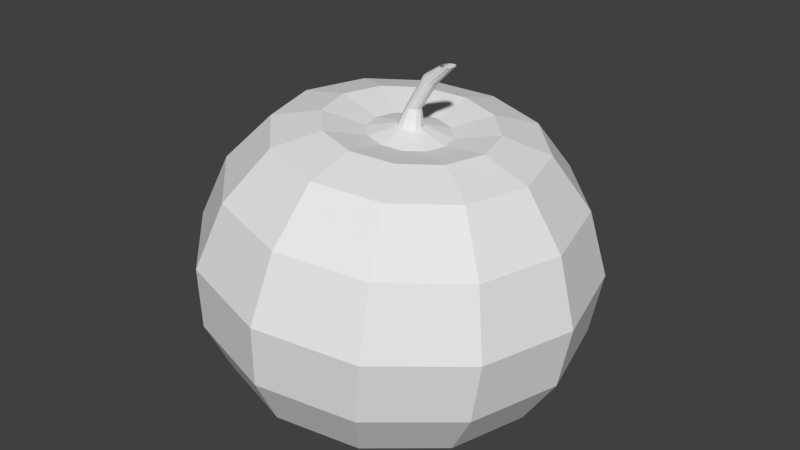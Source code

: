 # Source: pumpkinProduct.blend  (saved by Blender 2.76.0; exported with 4.5.12 LTS)
import bpy
from mathutils import Matrix  # noqa: F401  (used for matrix-valued properties, if any)

bpy.ops.wm.read_factory_settings(use_empty=True)
scene = bpy.context.scene
scene.name = 'Scene'

# ---- collections
col_collection_1 = bpy.data.collections.new('Collection 1'); scene.collection.children.link(col_collection_1)

# ---- world
world_world = bpy.data.worlds.new('World'); scene.world = world_world
world_world.color = (0.05088, 0.05088, 0.05088)
world_world.use_sun_shadow = False
world_world.sun_shadow_jitter_overblur = 0.0
world_world.cycles.sampling_method = 'MANUAL'
world_world.cycles.sample_map_resolution = 256

# ---- meshes
me_sphere = bpy.data.meshes.new('Sphere')
me_sphere.from_pydata([(-0.08966, 2.222e-08, 0.1283), (-0.1103, 2.182e-08, 0.1347), (-0.1341, 2.128e-08, 0.1308), (-0.1574, 2.075e-08, 0.1082), (-0.1725, 2.039e-08, 0.07692), (-0.1726, 2.037e-08, 0.04491), (-0.1612, 2.054e-08, 0.01688), (-0.1404, 2.082e-08, 0.003988), (-0.1127, 2.119e-08, 0.003472), (-0.08699, 0.01001, 0.128), (-0.1048, 0.0206, 0.1341), (-0.1255, 0.03226, 0.1299), (-0.146, 0.04275, 0.1071), (-0.1595, 0.0487, 0.07564), (-0.16, 0.0472, 0.04367), (-0.1505, 0.04015, 0.01582), (-0.1326, 0.02917, 0.003222), (-0.1086, 0.01533, 0.003069), (-0.0797, 0.01734, 0.1273), (-0.08981, 0.03567, 0.1326), (-0.102, 0.05587, 0.1276), (-0.1149, 0.07404, 0.104), (-0.124, 0.08434, 0.07215), (-0.1256, 0.08174, 0.04029), (-0.1213, 0.06954, 0.01294), (-0.1114, 0.05052, 0.001127), (-0.0974, 0.02656, 0.001968), (-0.06974, 0.02002, 0.1263), (-0.06931, 0.04119, 0.1306), (-0.06992, 0.06451, 0.1245), (-0.07235, 0.08549, 0.09984), (-0.07555, 0.09739, 0.06737), (-0.07867, 0.09439, 0.03566), (-0.0813, 0.08029, 0.008999), (-0.08236, 0.05834, -0.001734), (-0.08214, 0.03067, 0.0004634), (-0.05978, 0.01734, 0.1253), (-0.04881, 0.03567, 0.1286), (-0.03782, 0.05587, 0.1213), (-0.02981, 0.07404, 0.09564), (-0.02708, 0.08434, 0.06259), (-0.0317, 0.08174, 0.03103), (-0.04135, 0.06954, 0.005061), (-0.05333, 0.05052, -0.004595), (-0.06688, 0.02656, -0.001041), (-0.05248, 0.01001, 0.1246), (-0.03381, 0.0206, 0.1271), (-0.01432, 0.03226, 0.119), (0.001335, 0.04275, 0.09257), (0.008391, 0.0487, 0.0591), (0.002678, 0.0472, 0.02764), (-0.0121, 0.04015, 0.002179), (-0.03208, 0.02917, -0.006689), (-0.05571, 0.01533, -0.002142), (-0.04981, 2.365e-08, 0.1243), (-0.02832, 2.179e-08, 0.1266), (-0.005715, 1.696e-08, 0.1181), (0.01273, 2.157e-08, 0.09145), (0.02138, 1.561e-08, 0.05782), (0.01526, 2.128e-08, 0.0264), (-0.001393, 1.516e-08, 0.001123), (-0.0243, 1.782e-08, -0.007456), (-0.05162, 2.337e-08, -0.002545), (-0.05248, -0.01001, 0.1246), (-0.03381, -0.0206, 0.1271), (-0.01432, -0.03226, 0.119), (0.001335, -0.04275, 0.09257), (0.008391, -0.0487, 0.0591), (0.002678, -0.04719, 0.02764), (-0.0121, -0.04015, 0.002179), (-0.03208, -0.02917, -0.006689), (-0.05571, -0.01533, -0.002142), (-0.05978, -0.01734, 0.1253), (-0.04881, -0.03567, 0.1286), (-0.03782, -0.05587, 0.1213), (-0.02981, -0.07404, 0.09564), (-0.02708, -0.08434, 0.06259), (-0.0317, -0.08174, 0.03103), (-0.04135, -0.06954, 0.005061), (-0.05333, -0.05052, -0.004595), (-0.06688, -0.02656, -0.001041), (-0.08177, 2.159e-08, 0.004174), (-0.06974, -0.02002, 0.1263), (-0.06931, -0.04119, 0.1306), (-0.06992, -0.06451, 0.1245), (-0.07235, -0.08549, 0.09984), (-0.07555, -0.09739, 0.06737), (-0.07867, -0.09439, 0.03566), (-0.0813, -0.08029, 0.008999), (-0.08236, -0.05834, -0.001734), (-0.08214, -0.03067, 0.0004634), (-0.07545, 2.291e-08, 0.1306), (-0.0797, -0.01734, 0.1273), (-0.08981, -0.03567, 0.1326), (-0.102, -0.05587, 0.1276), (-0.1149, -0.07404, 0.104), (-0.124, -0.08434, 0.07215), (-0.1256, -0.08174, 0.04029), (-0.1213, -0.06954, 0.01294), (-0.1114, -0.05052, 0.001127), (-0.0974, -0.02656, 0.001968), (-0.08699, -0.01001, 0.128), (-0.1048, -0.0206, 0.1341), (-0.1255, -0.03226, 0.1299), (-0.146, -0.04275, 0.1071), (-0.1595, -0.0487, 0.07564), (-0.16, -0.04719, 0.04367), (-0.1505, -0.04015, 0.01582), (-0.1326, -0.02917, 0.003222), (-0.1086, -0.01533, 0.003069), (-0.07464, 0.003052, 0.1305), (-0.07241, 0.005287, 0.1303), (-0.06938, 0.006104, 0.13), (-0.06634, 0.005287, 0.1297), (-0.06411, 0.003052, 0.1294), (-0.0633, 2.335e-08, 0.1294), (-0.06411, -0.003052, 0.1294), (-0.06634, -0.005287, 0.1297), (-0.06938, -0.006104, 0.13), (-0.07241, -0.005287, 0.1303), (-0.07464, -0.003052, 0.1305), (-0.07101, 2.193e-08, 0.1392), (-0.07053, 0.0018, 0.1392), (-0.06922, 0.003118, 0.139), (-0.06743, 0.0036, 0.1389), (-0.06564, 0.003118, 0.1387), (-0.06433, 0.0018, 0.1386), (-0.06385, 2.219e-08, 0.1385), (-0.06433, -0.0018, 0.1386), (-0.06564, -0.003118, 0.1387), (-0.06743, -0.0036, 0.1389), (-0.06922, -0.003118, 0.139), (-0.07053, -0.0018, 0.1392), (-0.06148, 1.98e-08, 0.1555), (-0.06108, 0.0018, 0.1552), (-0.05999, 0.003118, 0.1545), (-0.0585, 0.0036, 0.1535), (-0.05702, 0.003118, 0.1525), (-0.05593, 0.0018, 0.1517), (-0.05553, 2.05e-08, 0.1515), (-0.05593, -0.0018, 0.1517), (-0.05702, -0.003118, 0.1525), (-0.0585, -0.0036, 0.1535), (-0.05999, -0.003118, 0.1545), (-0.06108, -0.0018, 0.1552), (-0.05274, 1.903e-08, 0.1614), (-0.05226, 0.0018, 0.1615), (-0.05094, 0.003118, 0.1615), (-0.04915, 0.0036, 0.1617), (-0.04735, 0.003118, 0.1618), (-0.04603, 0.0018, 0.1618), (-0.04555, 1.914e-08, 0.1619), (-0.04603, -0.0018, 0.1618), (-0.04735, -0.003118, 0.1618), (-0.04915, -0.0036, 0.1617), (-0.05094, -0.003118, 0.1615), (-0.05226, -0.0018, 0.1615)], [], [(3, 2, 11, 12), (7, 6, 15, 16), (4, 3, 12, 13), (1, 0, 9, 10), (8, 7, 16, 17), (5, 4, 13, 14), (2, 1, 10, 11), (6, 5, 14, 15), (16, 15, 24, 25), (13, 12, 21, 22), (10, 9, 18, 19), (17, 16, 25, 26), (14, 13, 22, 23), (11, 10, 19, 20), (15, 14, 23, 24), (12, 11, 20, 21), (24, 23, 32, 33), (21, 20, 29, 30), (25, 24, 33, 34), (22, 21, 30, 31), (19, 18, 27, 28), (26, 25, 34, 35), (23, 22, 31, 32), (20, 19, 28, 29), (29, 28, 37, 38), (33, 32, 41, 42), (30, 29, 38, 39), (34, 33, 42, 43), (31, 30, 39, 40), (28, 27, 36, 37), (35, 34, 43, 44), (32, 31, 40, 41), (41, 40, 49, 50), (38, 37, 46, 47), (42, 41, 50, 51), (39, 38, 47, 48), (43, 42, 51, 52), (40, 39, 48, 49), (37, 36, 45, 46), (44, 43, 52, 53), (46, 45, 54, 55), (53, 52, 61, 62), (50, 49, 58, 59), (47, 46, 55, 56), (51, 50, 59, 60), (48, 47, 56, 57), (52, 51, 60, 61), (49, 48, 57, 58), (61, 60, 69, 70), (58, 57, 66, 67), (55, 54, 63, 64), (62, 61, 70, 71), (59, 58, 67, 68), (56, 55, 64, 65), (60, 59, 68, 69), (57, 56, 65, 66), (66, 65, 74, 75), (70, 69, 78, 79), (67, 66, 75, 76), (64, 63, 72, 73), (71, 70, 79, 80), (68, 67, 76, 77), (65, 64, 73, 74), (69, 68, 77, 78), (78, 77, 87, 88), (75, 74, 84, 85), (79, 78, 88, 89), (76, 75, 85, 86), (73, 72, 82, 83), (80, 79, 89, 90), (77, 76, 86, 87), (74, 73, 83, 84), (84, 83, 93, 94), (88, 87, 97, 98), (85, 84, 94, 95), (89, 88, 98, 99), (86, 85, 95, 96), (83, 82, 92, 93), (90, 89, 99, 100), (87, 86, 96, 97), (100, 99, 108, 109), (97, 96, 105, 106), (94, 93, 102, 103), (98, 97, 106, 107), (95, 94, 103, 104), (99, 98, 107, 108), (96, 95, 104, 105), (93, 92, 101, 102), (72, 63, 116, 117), (81, 8, 17), (36, 27, 112, 113), (81, 17, 26), (9, 0, 91, 110), (81, 26, 35), (81, 35, 44), (0, 101, 120, 91), (81, 44, 53), (63, 54, 115, 116), (81, 53, 62), (82, 72, 117, 118), (81, 62, 71), (92, 82, 118, 119), (54, 45, 114, 115), (81, 71, 80), (27, 18, 111, 112), (81, 80, 90), (81, 90, 100), (18, 9, 110, 111), (81, 100, 109), (45, 36, 113, 114), (105, 104, 3, 4), (102, 101, 0, 1), (109, 108, 7, 8), (106, 105, 4, 5), (103, 102, 1, 2), (81, 109, 8), (107, 106, 5, 6), (104, 103, 2, 3), (101, 92, 119, 120), (108, 107, 6, 7), (115, 114, 126, 127), (111, 110, 122, 123), (120, 119, 131, 132), (113, 112, 124, 125), (118, 117, 129, 130), (116, 115, 127, 128), (114, 113, 125, 126), (119, 118, 130, 131), (112, 111, 123, 124), (91, 120, 132, 121), (117, 116, 128, 129), (110, 91, 121, 122), (132, 131, 143, 144), (125, 124, 136, 137), (128, 127, 139, 140), (131, 130, 142, 143), (124, 123, 135, 136), (127, 126, 138, 139), (130, 129, 141, 142), (123, 122, 134, 135), (121, 132, 144, 133), (126, 125, 137, 138), (129, 128, 140, 141), (122, 121, 133, 134), (134, 133, 145, 146), (144, 143, 155, 156), (137, 136, 148, 149), (140, 139, 151, 152), (143, 142, 154, 155), (136, 135, 147, 148), (139, 138, 150, 151), (142, 141, 153, 154), (135, 134, 146, 147), (133, 144, 156, 145), (138, 137, 149, 150), (141, 140, 152, 153)])
_uv = me_sphere.uv_layers.new(name='UVMap')
_uv.uv.foreach_set('vector', [0.4708, 0.9385, 0.4826, 0.9499, 0.4869, 0.9495, 0.4766, 0.938, 0.4794, 0.8858, 0.4689, 0.8923, 0.4743, 0.8918, 0.4833, 0.8854, 0.4632, 0.9227, 0.4708, 0.9385, 0.4766, 0.938, 0.4697, 0.922, 0.4946, 0.9519, 0.5051, 0.9487, 0.5064, 0.9485, 0.4974, 0.9516, 0.4934, 0.8855, 0.4794, 0.8858, 0.4833, 0.8854, 0.4955, 0.8853, 0.4631, 0.9065, 0.4632, 0.9227, 0.4697, 0.922, 0.4695, 0.9059, 0.4826, 0.9499, 0.4946, 0.9519, 0.4974, 0.9516, 0.4869, 0.9495, 0.4689, 0.8923, 0.4631, 0.9065, 0.4695, 0.9059, 0.4743, 0.8918, 0.4833, 0.8854, 0.4743, 0.8918, 0.4891, 0.8903, 0.4941, 0.8843, 0.4697, 0.922, 0.4766, 0.938, 0.4923, 0.9364, 0.4877, 0.9203, 0.4974, 0.9516, 0.5064, 0.9485, 0.5101, 0.9482, 0.505, 0.9509, 0.4955, 0.8853, 0.4833, 0.8854, 0.4941, 0.8843, 0.5012, 0.8848, 0.4695, 0.9059, 0.4697, 0.922, 0.4877, 0.9203, 0.4869, 0.9042, 0.4869, 0.9495, 0.4974, 0.9516, 0.505, 0.9509, 0.4988, 0.9483, 0.4743, 0.8918, 0.4695, 0.9059, 0.4869, 0.9042, 0.4891, 0.8903, 0.4766, 0.938, 0.4869, 0.9495, 0.4988, 0.9483, 0.4923, 0.9364, 0.4891, 0.8903, 0.4869, 0.9042, 0.5106, 0.9018, 0.5093, 0.8883, 0.4923, 0.9364, 0.4988, 0.9483, 0.5151, 0.9467, 0.5138, 0.9343, 0.4941, 0.8843, 0.4891, 0.8903, 0.5093, 0.8883, 0.5088, 0.8829, 0.4877, 0.9203, 0.4923, 0.9364, 0.5138, 0.9343, 0.5122, 0.9179, 0.505, 0.9509, 0.5101, 0.9482, 0.5151, 0.9477, 0.5154, 0.9499, 0.5012, 0.8848, 0.4941, 0.8843, 0.5088, 0.8829, 0.5089, 0.884, 0.4869, 0.9042, 0.4877, 0.9203, 0.5122, 0.9179, 0.5106, 0.9018, 0.4988, 0.9483, 0.505, 0.9509, 0.5154, 0.9499, 0.5151, 0.9467, 0.5151, 0.9467, 0.5154, 0.9499, 0.5257, 0.9488, 0.5313, 0.9451, 0.5093, 0.8883, 0.5106, 0.9018, 0.5344, 0.8995, 0.5295, 0.8863, 0.5138, 0.9343, 0.5151, 0.9467, 0.5313, 0.9451, 0.5353, 0.9322, 0.5088, 0.8829, 0.5093, 0.8883, 0.5295, 0.8863, 0.5234, 0.8815, 0.5122, 0.9179, 0.5138, 0.9343, 0.5353, 0.9322, 0.5367, 0.9154, 0.5154, 0.9499, 0.5151, 0.9477, 0.5202, 0.9472, 0.5257, 0.9488, 0.5089, 0.884, 0.5088, 0.8829, 0.5234, 0.8815, 0.5166, 0.8833, 0.5106, 0.9018, 0.5122, 0.9179, 0.5367, 0.9154, 0.5344, 0.8995, 0.5344, 0.8995, 0.5367, 0.9154, 0.5547, 0.9137, 0.5518, 0.8978, 0.5313, 0.9451, 0.5257, 0.9488, 0.5333, 0.9481, 0.5432, 0.944, 0.5295, 0.8863, 0.5344, 0.8995, 0.5518, 0.8978, 0.5443, 0.8849, 0.5353, 0.9322, 0.5313, 0.9451, 0.5432, 0.944, 0.5511, 0.9306, 0.5234, 0.8815, 0.5295, 0.8863, 0.5443, 0.8849, 0.5342, 0.8804, 0.5367, 0.9154, 0.5353, 0.9322, 0.5511, 0.9306, 0.5547, 0.9137, 0.5257, 0.9488, 0.5202, 0.9472, 0.5239, 0.9468, 0.5333, 0.9481, 0.5166, 0.8833, 0.5234, 0.8815, 0.5342, 0.8804, 0.5222, 0.8827, 0.5333, 0.9481, 0.5239, 0.9468, 0.5252, 0.9467, 0.5361, 0.9478, 0.5222, 0.8827, 0.5342, 0.8804, 0.5381, 0.88, 0.5243, 0.8825, 0.5518, 0.8978, 0.5547, 0.9137, 0.5612, 0.913, 0.5581, 0.8971, 0.5432, 0.944, 0.5333, 0.9481, 0.5361, 0.9478, 0.5475, 0.9435, 0.5443, 0.8849, 0.5518, 0.8978, 0.5581, 0.8971, 0.5497, 0.8843, 0.5511, 0.9306, 0.5432, 0.944, 0.5475, 0.9435, 0.5569, 0.93, 0.5342, 0.8804, 0.5443, 0.8849, 0.5497, 0.8843, 0.5381, 0.88, 0.5547, 0.9137, 0.5511, 0.9306, 0.5569, 0.93, 0.5612, 0.913, 0.5381, 0.88, 0.5497, 0.8843, 0.5443, 0.8849, 0.5342, 0.8804, 0.5612, 0.913, 0.5569, 0.93, 0.5511, 0.9306, 0.5547, 0.9137, 0.5361, 0.9478, 0.5252, 0.9467, 0.5239, 0.9468, 0.5333, 0.9481, 0.5243, 0.8825, 0.5381, 0.88, 0.5342, 0.8804, 0.5222, 0.8827, 0.5581, 0.8971, 0.5612, 0.913, 0.5547, 0.9137, 0.5518, 0.8978, 0.5475, 0.9435, 0.5361, 0.9478, 0.5333, 0.9481, 0.5432, 0.944, 0.5497, 0.8843, 0.5581, 0.8971, 0.5518, 0.8978, 0.5443, 0.8849, 0.5569, 0.93, 0.5475, 0.9435, 0.5432, 0.944, 0.5511, 0.9306, 0.5511, 0.9306, 0.5432, 0.944, 0.5313, 0.9451, 0.5353, 0.9322, 0.5342, 0.8804, 0.5443, 0.8849, 0.5295, 0.8863, 0.5234, 0.8815, 0.5547, 0.9137, 0.5511, 0.9306, 0.5353, 0.9322, 0.5367, 0.9154, 0.5333, 0.9481, 0.5239, 0.9468, 0.5202, 0.9472, 0.5257, 0.9488, 0.5222, 0.8827, 0.5342, 0.8804, 0.5234, 0.8815, 0.5166, 0.8833, 0.5518, 0.8978, 0.5547, 0.9137, 0.5367, 0.9154, 0.5344, 0.8995, 0.5432, 0.944, 0.5333, 0.9481, 0.5257, 0.9488, 0.5313, 0.9451, 0.5443, 0.8849, 0.5518, 0.8978, 0.5344, 0.8995, 0.5295, 0.8863, 0.5295, 0.8863, 0.5344, 0.8995, 0.5106, 0.9018, 0.5093, 0.8883, 0.5353, 0.9322, 0.5313, 0.9451, 0.5151, 0.9467, 0.5138, 0.9343, 0.5234, 0.8815, 0.5295, 0.8863, 0.5093, 0.8883, 0.5088, 0.8829, 0.5367, 0.9154, 0.5353, 0.9322, 0.5138, 0.9343, 0.5122, 0.9179, 0.5257, 0.9488, 0.5202, 0.9472, 0.5151, 0.9477, 0.5154, 0.9499, 0.5166, 0.8833, 0.5234, 0.8815, 0.5088, 0.8829, 0.5089, 0.884, 0.5344, 0.8995, 0.5367, 0.9154, 0.5122, 0.9179, 0.5106, 0.9018, 0.5313, 0.9451, 0.5257, 0.9488, 0.5154, 0.9499, 0.5151, 0.9467, 0.5151, 0.9467, 0.5154, 0.9499, 0.505, 0.9509, 0.4988, 0.9483, 0.5093, 0.8883, 0.5106, 0.9018, 0.4869, 0.9042, 0.4891, 0.8903, 0.5138, 0.9343, 0.5151, 0.9467, 0.4988, 0.9483, 0.4923, 0.9364, 0.5088, 0.8829, 0.5093, 0.8883, 0.4891, 0.8903, 0.4941, 0.8843, 0.5122, 0.9179, 0.5138, 0.9343, 0.4923, 0.9364, 0.4877, 0.9203, 0.5154, 0.9499, 0.5151, 0.9477, 0.5101, 0.9482, 0.505, 0.9509, 0.5089, 0.884, 0.5088, 0.8829, 0.4941, 0.8843, 0.5012, 0.8848, 0.5106, 0.9018, 0.5122, 0.9179, 0.4877, 0.9203, 0.4869, 0.9042, 0.5012, 0.8848, 0.4941, 0.8843, 0.4833, 0.8854, 0.4955, 0.8853, 0.4869, 0.9042, 0.4877, 0.9203, 0.4697, 0.922, 0.4695, 0.9059, 0.4988, 0.9483, 0.505, 0.9509, 0.4974, 0.9516, 0.4869, 0.9495, 0.4891, 0.8903, 0.4869, 0.9042, 0.4695, 0.9059, 0.4743, 0.8918, 0.4923, 0.9364, 0.4988, 0.9483, 0.4869, 0.9495, 0.4766, 0.938, 0.4941, 0.8843, 0.4891, 0.8903, 0.4743, 0.8918, 0.4833, 0.8854, 0.4877, 0.9203, 0.4923, 0.9364, 0.4766, 0.938, 0.4697, 0.922, 0.505, 0.9509, 0.5101, 0.9482, 0.5064, 0.9485, 0.4974, 0.9516, 0.5127, 0.5293, 0.5243, 0.5282, 0.5057, 0.5359, 0.5022, 0.5363, 0.5091, 0.8859, 0.4934, 0.8855, 0.4955, 0.8853, 0.5127, 0.5293, 0.4968, 0.5309, 0.4973, 0.5368, 0.5022, 0.5363, 0.5091, 0.8859, 0.4955, 0.8853, 0.5012, 0.8848, 0.4692, 0.5336, 0.4649, 0.5341, 0.4876, 0.5377, 0.4889, 0.5376, 0.5091, 0.8859, 0.5012, 0.8848, 0.5089, 0.884, 0.5091, 0.8859, 0.5089, 0.884, 0.5166, 0.8833, 0.4649, 0.5341, 0.4692, 0.5336, 0.4889, 0.5376, 0.4876, 0.5377, 0.5091, 0.8859, 0.5166, 0.8833, 0.5222, 0.8827, 0.5243, 0.5282, 0.5286, 0.5278, 0.507, 0.5358, 0.5057, 0.5359, 0.5091, 0.8859, 0.5222, 0.8827, 0.5243, 0.8825, 0.4968, 0.5309, 0.5127, 0.5293, 0.5022, 0.5363, 0.4973, 0.5368, 0.5091, 0.8859, 0.5243, 0.8825, 0.5222, 0.8827, 0.4808, 0.5325, 0.4968, 0.5309, 0.4973, 0.5368, 0.4925, 0.5373, 0.5286, 0.5278, 0.5243, 0.5282, 0.5057, 0.5359, 0.507, 0.5358, 0.5091, 0.8859, 0.5222, 0.8827, 0.5166, 0.8833, 0.4968, 0.5309, 0.4808, 0.5325, 0.4925, 0.5373, 0.4973, 0.5368, 0.5091, 0.8859, 0.5166, 0.8833, 0.5089, 0.884, 0.5091, 0.8859, 0.5089, 0.884, 0.5012, 0.8848, 0.4808, 0.5325, 0.4692, 0.5336, 0.4889, 0.5376, 0.4925, 0.5373, 0.5091, 0.8859, 0.5012, 0.8848, 0.4955, 0.8853, 0.5243, 0.5282, 0.5127, 0.5293, 0.5022, 0.5363, 0.5057, 0.5359, 0.4697, 0.922, 0.4766, 0.938, 0.4708, 0.9385, 0.4632, 0.9227, 0.4974, 0.9516, 0.5064, 0.9485, 0.5051, 0.9487, 0.4946, 0.9519, 0.4955, 0.8853, 0.4833, 0.8854, 0.4794, 0.8858, 0.4934, 0.8855, 0.4695, 0.9059, 0.4697, 0.922, 0.4632, 0.9227, 0.4631, 0.9065, 0.4869, 0.9495, 0.4974, 0.9516, 0.4946, 0.9519, 0.4826, 0.9499, 0.5091, 0.8859, 0.4955, 0.8853, 0.4934, 0.8855, 0.4743, 0.8918, 0.4695, 0.9059, 0.4631, 0.9065, 0.4689, 0.8923, 0.4766, 0.938, 0.4869, 0.9495, 0.4826, 0.9499, 0.4708, 0.9385, 0.4692, 0.5336, 0.4808, 0.5325, 0.4925, 0.5373, 0.4889, 0.5376, 0.4833, 0.8854, 0.4743, 0.8918, 0.4689, 0.8923, 0.4794, 0.8858, 0.671, 0.9148, 0.6702, 0.9148, 0.67, 0.9237, 0.6704, 0.9236, 0.6621, 0.9156, 0.66, 0.9158, 0.664, 0.9243, 0.6652, 0.9241, 0.66, 0.9158, 0.6621, 0.9156, 0.6652, 0.9241, 0.664, 0.9243, 0.668, 0.9151, 0.6651, 0.9153, 0.667, 0.924, 0.6687, 0.9238, 0.6651, 0.9153, 0.668, 0.9151, 0.6687, 0.9238, 0.667, 0.924, 0.6702, 0.9148, 0.671, 0.9148, 0.6704, 0.9236, 0.67, 0.9237, 0.6702, 0.9148, 0.668, 0.9151, 0.6687, 0.9238, 0.67, 0.9237, 0.6621, 0.9156, 0.6651, 0.9153, 0.667, 0.924, 0.6652, 0.9241, 0.6651, 0.9153, 0.6621, 0.9156, 0.6652, 0.9241, 0.667, 0.924, 0.6592, 0.9159, 0.66, 0.9158, 0.664, 0.9243, 0.6635, 0.9243, 0.668, 0.9151, 0.6702, 0.9148, 0.67, 0.9237, 0.6687, 0.9238, 0.66, 0.9158, 0.6592, 0.9159, 0.6635, 0.9243, 0.664, 0.9243, 0.664, 0.9243, 0.6652, 0.9241, 0.6742, 0.9391, 0.6731, 0.9398, 0.6687, 0.9238, 0.667, 0.924, 0.6756, 0.9381, 0.677, 0.9371, 0.67, 0.9237, 0.6704, 0.9236, 0.6785, 0.9361, 0.6781, 0.9364, 0.6652, 0.9241, 0.667, 0.924, 0.6756, 0.9381, 0.6742, 0.9391, 0.667, 0.924, 0.6652, 0.9241, 0.6742, 0.9391, 0.6756, 0.9381, 0.6704, 0.9236, 0.67, 0.9237, 0.6781, 0.9364, 0.6785, 0.9361, 0.667, 0.924, 0.6687, 0.9238, 0.677, 0.9371, 0.6756, 0.9381, 0.6652, 0.9241, 0.664, 0.9243, 0.6731, 0.9398, 0.6742, 0.9391, 0.6635, 0.9243, 0.664, 0.9243, 0.6731, 0.9398, 0.6727, 0.9401, 0.67, 0.9237, 0.6687, 0.9238, 0.677, 0.9371, 0.6781, 0.9364, 0.6687, 0.9238, 0.67, 0.9237, 0.6781, 0.9364, 0.677, 0.9371, 0.664, 0.9243, 0.6635, 0.9243, 0.6727, 0.9401, 0.6731, 0.9398, 0.6731, 0.9398, 0.6727, 0.9401, 0.6812, 0.9458, 0.6817, 0.9458, 0.6731, 0.9398, 0.6742, 0.9391, 0.6829, 0.9459, 0.6817, 0.9458, 0.677, 0.9371, 0.6756, 0.9381, 0.6847, 0.946, 0.6864, 0.9461, 0.6781, 0.9364, 0.6785, 0.9361, 0.6881, 0.9462, 0.6877, 0.9462, 0.6742, 0.9391, 0.6756, 0.9381, 0.6847, 0.946, 0.6829, 0.9459, 0.6756, 0.9381, 0.6742, 0.9391, 0.6829, 0.9459, 0.6847, 0.946, 0.6785, 0.9361, 0.6781, 0.9364, 0.6877, 0.9462, 0.6881, 0.9462, 0.6756, 0.9381, 0.677, 0.9371, 0.6864, 0.9461, 0.6847, 0.946, 0.6742, 0.9391, 0.6731, 0.9398, 0.6817, 0.9458, 0.6829, 0.9459, 0.6727, 0.9401, 0.6731, 0.9398, 0.6817, 0.9458, 0.6812, 0.9458, 0.6781, 0.9364, 0.677, 0.9371, 0.6864, 0.9461, 0.6877, 0.9462, 0.677, 0.9371, 0.6781, 0.9364, 0.6877, 0.9462, 0.6864, 0.9461])
me_sphere.use_remesh_preserve_volume = False
me_sphere.use_remesh_preserve_attributes = False
me_sphere.use_mirror_vertex_groups = False
me_sphere.update()

# ---- objects
ob_pumpkinproduct = bpy.data.objects.new('pumpkinProduct', me_sphere)

# ---- transforms, parenting, visibility, modifiers, constraints
ob_pumpkinproduct.location = (0.0, 0.0, 0.0)
ob_pumpkinproduct.lineart.crease_threshold = 0.0

# ---- collection membership
col_collection_1.objects.link(ob_pumpkinproduct)

# ---- scene / render settings (as saved in the file)
scene.frame_start = 1; scene.frame_end = 250; scene.frame_set(1)
scene.render.engine = 'BLENDER_EEVEE_NEXT'
scene.render.resolution_percentage = 50
scene.render.dither_intensity = 0.0
scene.cycles.use_denoising = False
scene.cycles.samples = 10
scene.cycles.sampling_pattern = 'TABULATED_SOBOL'
scene.cycles.light_sampling_threshold = 0.0
scene.cycles.use_adaptive_sampling = False
scene.cycles.use_light_tree = False
scene.cycles.blur_glossy = 0.0
scene.cycles.pixel_filter_type = 'GAUSSIAN'
scene.cycles.sample_clamp_indirect = 0.0
scene.view_settings.view_transform = 'Standard'
bpy.context.view_layer.update()

# ---- added for rendering (the .blend has no active camera and no usable light): camera, sun
cam_auto = bpy.data.cameras.new('AutoCamera')
cam_auto.lens = 50.0
cam_auto.sensor_width = 36.0
cam_auto.clip_end = 1000.0
ob_auto_camera = bpy.data.objects.new('AutoCamera', cam_auto)
scene.collection.objects.link(ob_auto_camera)
ob_auto_camera.location = (0.223109, -0.358468, 0.316188)
ob_auto_camera.rotation_euler = (1.09748, -7.21219e-08, 0.694738)
scene.camera = ob_auto_camera
light_auto_sun = bpy.data.lights.new('AutoSun', 'SUN')
light_auto_sun.energy = 3.0
light_auto_sun.angle = 0.0523599
ob_auto_sun = bpy.data.objects.new('AutoSun', light_auto_sun)
scene.collection.objects.link(ob_auto_sun)
ob_auto_sun.rotation_euler = (0.872665, 0.174533, 0.523599)
bpy.context.view_layer.update()

